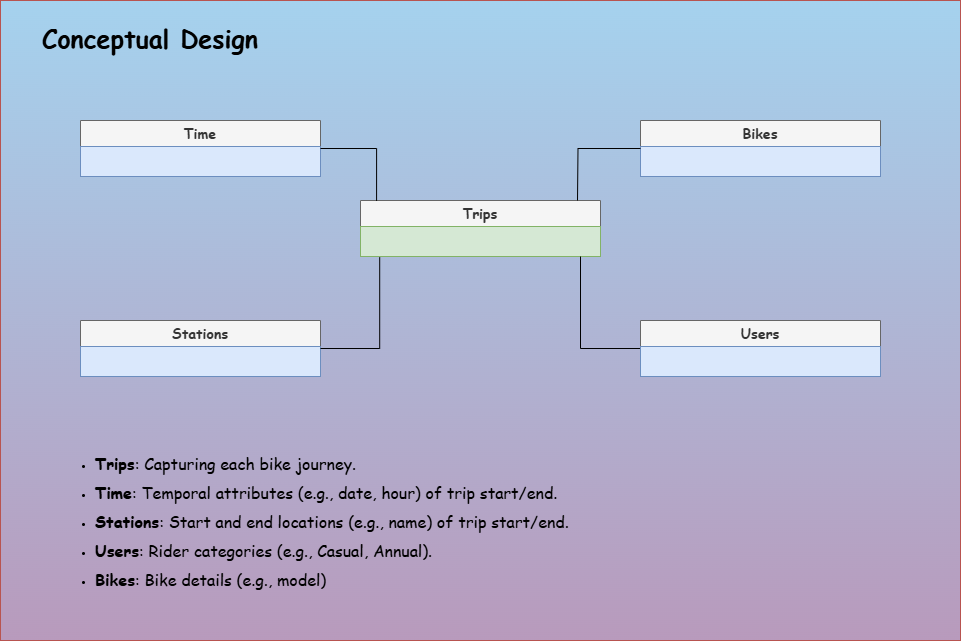

The diagram above was exported from draw.io. Its source (the exported page's mxGraphModel, read from the mxfile embedded in the PNG):
<mxGraphModel dx="780" dy="478" grid="1" gridSize="10" guides="1" tooltips="1" connect="1" arrows="1" fold="1" page="1" pageScale="1" pageWidth="827" pageHeight="1169" math="0" shadow="0">
  <root>
    <mxCell id="0" />
    <mxCell id="1" parent="0" />
    <mxCell id="M80av93YovyKeysPw7-D-22" value="&lt;blockquote style=&quot;margin: 0 0 0 40px; border: none; padding: 0px;&quot;&gt;&lt;h1&gt;&lt;font style=&quot;font-size: 25px;&quot; face=&quot;Comic Sans MS&quot;&gt;Conceptual Design&lt;/font&gt;&lt;/h1&gt;&lt;/blockquote&gt;" style="rounded=0;whiteSpace=wrap;html=1;align=left;verticalAlign=top;fillColor=light-dark(#a5d2ee, #512d2b);strokeColor=#b85450;gradientColor=light-dark(#b89abc, #ededed);" parent="1" vertex="1">
      <mxGeometry width="960" height="640" as="geometry" />
    </mxCell>
    <mxCell id="M80av93YovyKeysPw7-D-3" value="Trips" style="swimlane;fontStyle=1;childLayout=stackLayout;horizontal=1;startSize=26;horizontalStack=0;resizeParent=1;resizeParentMax=0;resizeLast=0;collapsible=1;marginBottom=0;align=center;fontSize=14;fillColor=#f5f5f5;fontColor=#333333;strokeColor=#666666;fontFamily=Comic Sans MS;" parent="1" vertex="1">
      <mxGeometry x="360" y="200" width="240" height="56" as="geometry" />
    </mxCell>
    <mxCell id="M80av93YovyKeysPw7-D-6" value="" style="text;strokeColor=#82b366;fillColor=#d5e8d4;spacingLeft=4;spacingRight=4;overflow=hidden;rotatable=0;points=[[0,0.5],[1,0.5]];portConstraint=eastwest;fontSize=12;whiteSpace=wrap;html=1;" parent="M80av93YovyKeysPw7-D-3" vertex="1">
      <mxGeometry y="26" width="240" height="30" as="geometry" />
    </mxCell>
    <mxCell id="M80av93YovyKeysPw7-D-7" value="Time" style="swimlane;fontStyle=1;childLayout=stackLayout;horizontal=1;startSize=26;horizontalStack=0;resizeParent=1;resizeParentMax=0;resizeLast=0;collapsible=1;marginBottom=0;align=center;fontSize=14;fillColor=#f5f5f5;fontColor=#333333;strokeColor=#666666;fontFamily=Comic Sans MS;" parent="1" vertex="1">
      <mxGeometry x="80" y="120" width="240" height="56" as="geometry" />
    </mxCell>
    <mxCell id="M80av93YovyKeysPw7-D-8" value="" style="text;strokeColor=#6c8ebf;fillColor=#dae8fc;spacingLeft=4;spacingRight=4;overflow=hidden;rotatable=0;points=[[0,0.5],[1,0.5]];portConstraint=eastwest;fontSize=12;whiteSpace=wrap;html=1;" parent="M80av93YovyKeysPw7-D-7" vertex="1">
      <mxGeometry y="26" width="240" height="30" as="geometry" />
    </mxCell>
    <mxCell id="M80av93YovyKeysPw7-D-9" value="Stations" style="swimlane;fontStyle=1;childLayout=stackLayout;horizontal=1;startSize=26;horizontalStack=0;resizeParent=1;resizeParentMax=0;resizeLast=0;collapsible=1;marginBottom=0;align=center;fontSize=14;fillColor=#f5f5f5;fontColor=#333333;strokeColor=#666666;fontFamily=Comic Sans MS;" parent="1" vertex="1">
      <mxGeometry x="80" y="320" width="240" height="56" as="geometry" />
    </mxCell>
    <mxCell id="M80av93YovyKeysPw7-D-10" value="" style="text;strokeColor=#6c8ebf;fillColor=#dae8fc;spacingLeft=4;spacingRight=4;overflow=hidden;rotatable=0;points=[[0,0.5],[1,0.5]];portConstraint=eastwest;fontSize=12;whiteSpace=wrap;html=1;" parent="M80av93YovyKeysPw7-D-9" vertex="1">
      <mxGeometry y="26" width="240" height="30" as="geometry" />
    </mxCell>
    <mxCell id="M80av93YovyKeysPw7-D-14" value="Bikes" style="swimlane;fontStyle=1;childLayout=stackLayout;horizontal=1;startSize=26;horizontalStack=0;resizeParent=1;resizeParentMax=0;resizeLast=0;collapsible=1;marginBottom=0;align=center;fontSize=14;fillColor=#f5f5f5;fontColor=#333333;strokeColor=#666666;fontFamily=Comic Sans MS;" parent="1" vertex="1">
      <mxGeometry x="640" y="120" width="240" height="56" as="geometry" />
    </mxCell>
    <mxCell id="M80av93YovyKeysPw7-D-15" value="" style="text;strokeColor=#6c8ebf;fillColor=#dae8fc;spacingLeft=4;spacingRight=4;overflow=hidden;rotatable=0;points=[[0,0.5],[1,0.5]];portConstraint=eastwest;fontSize=12;whiteSpace=wrap;html=1;" parent="M80av93YovyKeysPw7-D-14" vertex="1">
      <mxGeometry y="26" width="240" height="30" as="geometry" />
    </mxCell>
    <mxCell id="1vpap3vdmiF89n99MlFl-6" style="edgeStyle=orthogonalEdgeStyle;rounded=0;orthogonalLoop=1;jettySize=auto;html=1;endArrow=none;startFill=0;" parent="1" source="M80av93YovyKeysPw7-D-16" target="M80av93YovyKeysPw7-D-3" edge="1">
      <mxGeometry relative="1" as="geometry">
        <Array as="points">
          <mxPoint x="580" y="348" />
        </Array>
      </mxGeometry>
    </mxCell>
    <mxCell id="M80av93YovyKeysPw7-D-16" value="Users" style="swimlane;fontStyle=1;childLayout=stackLayout;horizontal=1;startSize=26;horizontalStack=0;resizeParent=1;resizeParentMax=0;resizeLast=0;collapsible=1;marginBottom=0;align=center;fontSize=14;fillColor=#f5f5f5;fontColor=#333333;strokeColor=#666666;fontFamily=Comic Sans MS;" parent="1" vertex="1">
      <mxGeometry x="640" y="320" width="240" height="56" as="geometry" />
    </mxCell>
    <mxCell id="M80av93YovyKeysPw7-D-17" value="" style="text;strokeColor=#6c8ebf;fillColor=#dae8fc;spacingLeft=4;spacingRight=4;overflow=hidden;rotatable=0;points=[[0,0.5],[1,0.5]];portConstraint=eastwest;fontSize=12;whiteSpace=wrap;html=1;" parent="M80av93YovyKeysPw7-D-16" vertex="1">
      <mxGeometry y="26" width="240" height="30" as="geometry" />
    </mxCell>
    <mxCell id="1vpap3vdmiF89n99MlFl-3" style="edgeStyle=orthogonalEdgeStyle;rounded=0;orthogonalLoop=1;jettySize=auto;html=1;entryX=0.067;entryY=0.006;entryDx=0;entryDy=0;entryPerimeter=0;endArrow=none;startFill=0;" parent="1" source="M80av93YovyKeysPw7-D-7" target="M80av93YovyKeysPw7-D-3" edge="1">
      <mxGeometry relative="1" as="geometry" />
    </mxCell>
    <mxCell id="1vpap3vdmiF89n99MlFl-4" style="edgeStyle=orthogonalEdgeStyle;rounded=0;orthogonalLoop=1;jettySize=auto;html=1;entryX=0.08;entryY=1.027;entryDx=0;entryDy=0;entryPerimeter=0;endArrow=none;startFill=0;" parent="1" source="M80av93YovyKeysPw7-D-9" target="M80av93YovyKeysPw7-D-6" edge="1">
      <mxGeometry relative="1" as="geometry">
        <Array as="points">
          <mxPoint x="379" y="348" />
        </Array>
      </mxGeometry>
    </mxCell>
    <mxCell id="1vpap3vdmiF89n99MlFl-5" style="edgeStyle=orthogonalEdgeStyle;rounded=0;orthogonalLoop=1;jettySize=auto;html=1;endArrow=none;startFill=0;" parent="1" source="M80av93YovyKeysPw7-D-14" edge="1">
      <mxGeometry relative="1" as="geometry">
        <mxPoint x="577" y="200" as="targetPoint" />
      </mxGeometry>
    </mxCell>
    <mxCell id="1vpap3vdmiF89n99MlFl-7" value="&lt;h5&gt;&lt;p&gt;&lt;/p&gt;&lt;ul type=&quot;disc&quot; style=&quot;direction:ltr;unicode-bidi:embed;margin-top:0in;&lt;br/&gt; margin-bottom:0in&quot;&gt;&lt;li&gt;&lt;font face=&quot;Comic Sans MS&quot; style=&quot;font-size: 16px;&quot;&gt;&lt;span style=&quot;background-color: transparent; color: light-dark(rgb(0, 0, 0), rgb(255, 255, 255));&quot;&gt;Trips&lt;/span&gt;&lt;span style=&quot;font-weight: normal; background-color: transparent; color: light-dark(rgb(0, 0, 0), rgb(255, 255, 255));&quot;&gt;: Capturing each bike&amp;nbsp;&lt;/span&gt;&lt;span style=&quot;font-weight: normal; background-color: transparent; color: light-dark(rgb(0, 0, 0), rgb(255, 255, 255));&quot;&gt;journey.&lt;/span&gt;&lt;/font&gt;&lt;/li&gt;&lt;/ul&gt;&lt;ul type=&quot;disc&quot; style=&quot;direction:ltr;unicode-bidi:embed;margin-top:0in;&lt;br/&gt; margin-bottom:0in&quot;&gt;&lt;li&gt;&lt;font face=&quot;Comic Sans MS&quot; style=&quot;font-size: 16px;&quot;&gt;&lt;span style=&quot;background-color: transparent; color: light-dark(rgb(0, 0, 0), rgb(255, 255, 255));&quot;&gt;Time&lt;/span&gt;&lt;span style=&quot;font-weight: normal; background-color: transparent; color: light-dark(rgb(0, 0, 0), rgb(255, 255, 255));&quot;&gt;: Temporal attributes (e.g.,&amp;nbsp;&lt;/span&gt;&lt;span style=&quot;font-weight: normal;&quot;&gt;date, hour) of trip start/end.&lt;/span&gt;&lt;/font&gt;&lt;/li&gt;&lt;/ul&gt;&lt;ul type=&quot;disc&quot; style=&quot;direction:ltr;unicode-bidi:embed;margin-top:0in;&lt;br/&gt; margin-bottom:0in&quot;&gt;&lt;li&gt;&lt;font face=&quot;Comic Sans MS&quot; style=&quot;font-size: 16px;&quot;&gt;&lt;span style=&quot;background-color: transparent; color: light-dark(rgb(0, 0, 0), rgb(255, 255, 255));&quot;&gt;Stations&lt;/span&gt;&lt;span style=&quot;font-weight: normal; background-color: transparent; color: light-dark(rgb(0, 0, 0), rgb(255, 255, 255));&quot;&gt;: Start and end locations&amp;nbsp;&lt;/span&gt;&lt;span style=&quot;font-weight: normal;&quot;&gt;(e.g., name) of trip start/end.&lt;/span&gt;&lt;/font&gt;&lt;/li&gt;&lt;/ul&gt;&lt;ul type=&quot;disc&quot; style=&quot;direction:ltr;unicode-bidi:embed;margin-top:0in;&lt;br/&gt; margin-bottom:0in&quot;&gt;&lt;li&gt;&lt;font face=&quot;Comic Sans MS&quot; style=&quot;font-size: 16px;&quot;&gt;&lt;span style=&quot;background-color: transparent; color: light-dark(rgb(0, 0, 0), rgb(255, 255, 255));&quot;&gt;Users&lt;/span&gt;&lt;span style=&quot;font-weight: normal; background-color: transparent; color: light-dark(rgb(0, 0, 0), rgb(255, 255, 255));&quot;&gt;: Rider categories (e.g.,&amp;nbsp;&lt;/span&gt;&lt;span style=&quot;font-weight: normal;&quot;&gt;Casual, Annual).&lt;/span&gt;&lt;/font&gt;&lt;/li&gt;&lt;/ul&gt;&lt;ul type=&quot;disc&quot; style=&quot;direction:ltr;unicode-bidi:embed;margin-top:0in;&lt;br/&gt; margin-bottom:0in&quot;&gt;&lt;li&gt;&lt;font face=&quot;Comic Sans MS&quot; style=&quot;font-size: 16px;&quot;&gt;&lt;span style=&quot;background-color: transparent; color: light-dark(rgb(0, 0, 0), rgb(255, 255, 255));&quot;&gt;Bikes&lt;/span&gt;&lt;span style=&quot;font-weight: normal; background-color: transparent; color: light-dark(rgb(0, 0, 0), rgb(255, 255, 255));&quot;&gt;: Bike details (e.g., model)&lt;/span&gt;&lt;/font&gt;&lt;/li&gt;&lt;/ul&gt;&lt;p&gt;&lt;/p&gt;&lt;/h5&gt;&lt;ul type=&quot;disc&quot; style=&quot;direction:ltr;unicode-bidi:embed;margin-top:0in;&lt;br/&gt; margin-bottom:0in&quot;&gt;&lt;br&gt;&lt;/ul&gt;" style="text;html=1;align=left;verticalAlign=top;whiteSpace=wrap;rounded=0;" parent="1" vertex="1">
      <mxGeometry x="53" y="430" width="590" height="170" as="geometry" />
    </mxCell>
  </root>
</mxGraphModel>